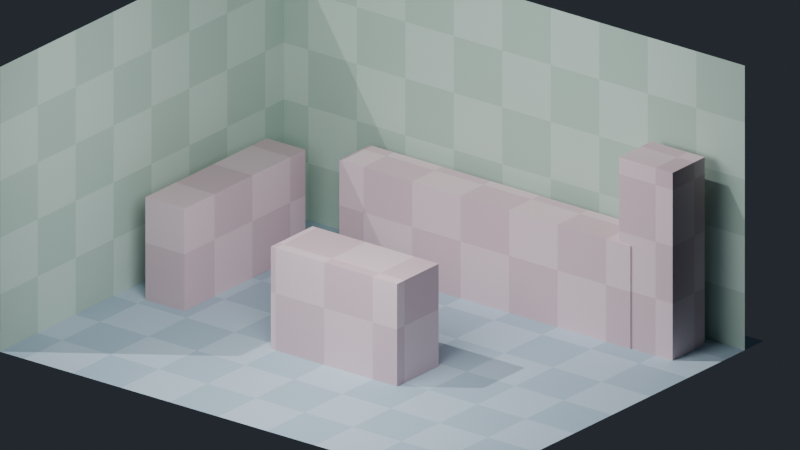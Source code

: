 # Source: result.blend  (saved by Blender 5.2.45; exported with 4.5.12 LTS)
import bpy
from mathutils import Matrix  # noqa: F401  (used for matrix-valued properties, if any)

bpy.ops.wm.read_factory_settings(use_empty=True)
scene = bpy.context.scene
scene.name = 'Greybox_Kitchen_Palette_Grid'

# ---- collections
col_greybox_kitchen_palette_grid = bpy.data.collections.new('Greybox_Kitchen_Palette_Grid'); scene.collection.children.link(col_greybox_kitchen_palette_grid)

# ---- materials (node trees are filled in below, after node groups)
mat_greybox_powderblue_floor = bpy.data.materials.new('Greybox_PowderBlue_Floor')
mat_greybox_softsage_walls = bpy.data.materials.new('Greybox_SoftSage_Walls')
mat_greybox_softrose_furniture = bpy.data.materials.new('Greybox_SoftRose_Furniture')

# ---- material node trees
mat_greybox_powderblue_floor.use_nodes = True; mat_greybox_powderblue_floor.node_tree.nodes.clear()
mat_greybox_softsage_walls.use_nodes = True; mat_greybox_softsage_walls.node_tree.nodes.clear()
mat_greybox_softrose_furniture.use_nodes = True; mat_greybox_softrose_furniture.node_tree.nodes.clear()

# ---- world
world_kitchen_palette_world = bpy.data.worlds.new('Kitchen_Palette_World'); scene.world = world_kitchen_palette_world
world_kitchen_palette_world.use_nodes = True; world_kitchen_palette_world.node_tree.nodes.clear()
_N = world_kitchen_palette_world.node_tree.nodes; _L = world_kitchen_palette_world.node_tree.links
n0 = _N.new('ShaderNodeBackground'); n0.name = 'Background'; n0.location = (-200, 100)
n0.inputs[0].default_value = (0.045, 0.055, 0.07, 1.0)
n0.inputs[1].default_value = 0.5
n1 = _N.new('ShaderNodeOutputWorld'); n1.name = 'World Output'; n1.location = (200, 100)
_L.new(n0.outputs[0], n1.inputs[0])
n1.is_active_output = True

# ---- cameras
cam_kitchen_palette_camera = bpy.data.cameras.new('Kitchen_Palette_Camera')
cam_kitchen_palette_camera.type = 'ORTHO'
cam_kitchen_palette_camera.ortho_scale = 13.0

# ---- lights
light_kitchen_palette_key = bpy.data.lights.new('Kitchen_Palette_Key', 'SUN')
light_kitchen_palette_key.energy = 1.3
light_kitchen_palette_fill = bpy.data.lights.new('Kitchen_Palette_Fill', 'AREA')
light_kitchen_palette_fill.energy = 420.0
light_kitchen_palette_fill.shape = 'DISK'
light_kitchen_palette_fill.size = 5.0

# ---- meshes
me_kitchen_palette_floor_plane_mesh = bpy.data.meshes.new('Kitchen_Palette_Floor_Plane_Mesh')
me_kitchen_palette_floor_plane_mesh.from_pydata([(-5.0, -4.0, 0.0), (5.0, -4.0, 0.0), (5.0, 4.0, 0.0), (-5.0, 4.0, 0.0)], [], [(0, 1, 2, 3)])
me_kitchen_palette_floor_plane_mesh.materials.append(mat_greybox_powderblue_floor)
me_kitchen_palette_floor_plane_mesh.update()
me_kitchen_palette_back_wall_mesh = bpy.data.meshes.new('Kitchen_Palette_Back_Wall_Mesh')
me_kitchen_palette_back_wall_mesh.from_pydata([(-5.0, 3.5, 0.0), (5.0, 3.5, 0.0), (5.0, 3.5, 5.0), (-5.0, 3.5, 5.0)], [], [(0, 1, 2, 3)])
me_kitchen_palette_back_wall_mesh.materials.append(mat_greybox_softsage_walls)
me_kitchen_palette_back_wall_mesh.update()
me_kitchen_palette_left_wall_mesh = bpy.data.meshes.new('Kitchen_Palette_Left_Wall_Mesh')
me_kitchen_palette_left_wall_mesh.from_pydata([(-4.5, -4.0, 0.0), (-4.5, 3.5, 0.0), (-4.5, 3.5, 5.0), (-4.5, -4.0, 5.0)], [], [(0, 1, 2, 3)])
me_kitchen_palette_left_wall_mesh.materials.append(mat_greybox_softsage_walls)
me_kitchen_palette_left_wall_mesh.update()
me_kitchen_palette_back_counter_mesh = bpy.data.meshes.new('Kitchen_Palette_Back_Counter_Mesh')
me_kitchen_palette_back_counter_mesh.from_pydata([(-2.5, 2.4, 0.0), (3.5, 2.4, 0.0), (-2.5, 3.2, 0.0), (3.5, 3.2, 0.0), (-2.5, 2.4, 1.8), (3.5, 2.4, 1.8), (-2.5, 3.2, 1.8), (3.5, 3.2, 1.8)], [], [(0, 1, 3, 2), (4, 6, 7, 5), (0, 4, 5, 1), (2, 3, 7, 6), (0, 2, 6, 4), (1, 5, 7, 3)])
me_kitchen_palette_back_counter_mesh.materials.append(mat_greybox_softrose_furniture)
me_kitchen_palette_back_counter_mesh.update()
me_kitchen_palette_side_counter_mesh = bpy.data.meshes.new('Kitchen_Palette_Side_Counter_Mesh')
me_kitchen_palette_side_counter_mesh.from_pydata([(-4.0, -0.8, 0.0), (-3.2, -0.8, 0.0), (-4.0, 2.4, 0.0), (-3.2, 2.4, 0.0), (-4.0, -0.8, 1.8), (-3.2, -0.8, 1.8), (-4.0, 2.4, 1.8), (-3.2, 2.4, 1.8)], [], [(0, 1, 3, 2), (4, 6, 7, 5), (0, 4, 5, 1), (2, 3, 7, 6), (0, 2, 6, 4), (1, 5, 7, 3)])
me_kitchen_palette_side_counter_mesh.materials.append(mat_greybox_softrose_furniture)
me_kitchen_palette_side_counter_mesh.update()
me_kitchen_palette_refrigerator_mesh = bpy.data.meshes.new('Kitchen_Palette_Refrigerator_Mesh')
me_kitchen_palette_refrigerator_mesh.from_pydata([(3.25, 2.425, 0.0), (4.35, 2.425, 0.0), (3.25, 3.275, 0.0), (4.35, 3.275, 0.0), (3.25, 2.425, 3.3), (4.35, 2.425, 3.3), (3.25, 3.275, 3.3), (4.35, 3.275, 3.3)], [], [(0, 1, 3, 2), (4, 6, 7, 5), (0, 4, 5, 1), (2, 3, 7, 6), (0, 2, 6, 4), (1, 5, 7, 3)])
me_kitchen_palette_refrigerator_mesh.materials.append(mat_greybox_softrose_furniture)
me_kitchen_palette_refrigerator_mesh.update()
me_kitchen_palette_island_mesh = bpy.data.meshes.new('Kitchen_Palette_Island_Mesh')
me_kitchen_palette_island_mesh.from_pydata([(-1.1, -1.2, 0.0), (1.5, -1.2, 0.0), (-1.1, -0.1, 0.0), (1.5, -0.1, 0.0), (-1.1, -1.2, 1.8), (1.5, -1.2, 1.8), (-1.1, -0.1, 1.8), (1.5, -0.1, 1.8)], [], [(0, 1, 3, 2), (4, 6, 7, 5), (0, 4, 5, 1), (2, 3, 7, 6), (0, 2, 6, 4), (1, 5, 7, 3)])
me_kitchen_palette_island_mesh.materials.append(mat_greybox_softrose_furniture)
me_kitchen_palette_island_mesh.update()

# ---- objects
ob_greybox_gridreference_001 = bpy.data.objects.new('Greybox_GridReference.001', None)
ob_kitchen_palette_floor_plane = bpy.data.objects.new('Kitchen_Palette_Floor_Plane', me_kitchen_palette_floor_plane_mesh)
ob_kitchen_palette_back_wall = bpy.data.objects.new('Kitchen_Palette_Back_Wall', me_kitchen_palette_back_wall_mesh)
ob_kitchen_palette_left_wall = bpy.data.objects.new('Kitchen_Palette_Left_Wall', me_kitchen_palette_left_wall_mesh)
ob_kitchen_palette_back_counter = bpy.data.objects.new('Kitchen_Palette_Back_Counter', me_kitchen_palette_back_counter_mesh)
ob_kitchen_palette_side_counter = bpy.data.objects.new('Kitchen_Palette_Side_Counter', me_kitchen_palette_side_counter_mesh)
ob_kitchen_palette_refrigerator = bpy.data.objects.new('Kitchen_Palette_Refrigerator', me_kitchen_palette_refrigerator_mesh)
ob_kitchen_palette_island = bpy.data.objects.new('Kitchen_Palette_Island', me_kitchen_palette_island_mesh)
ob_kitchen_palette_camera = bpy.data.objects.new('Kitchen_Palette_Camera', cam_kitchen_palette_camera)
ob_kitchen_palette_key = bpy.data.objects.new('Kitchen_Palette_Key', light_kitchen_palette_key)
ob_kitchen_palette_fill = bpy.data.objects.new('Kitchen_Palette_Fill', light_kitchen_palette_fill)
_N = mat_greybox_powderblue_floor.node_tree.nodes; _L = mat_greybox_powderblue_floor.node_tree.links
n0 = _N.new('ShaderNodeOutputMaterial'); n0.name = 'Material Output'; n0.location = (0, 0)
n1 = _N.new('ShaderNodeBsdfPrincipled'); n1.name = 'Principled BSDF'; n1.location = (0, 0)
n1.inputs[2].default_value = 0.84
n1.inputs[10].default_value = 0.005
n2 = _N.new('ShaderNodeTexCoord'); n2.name = 'Texture Coordinate'; n2.location = (0, 0)
n2.object = ob_greybox_gridreference_001
n3 = _N.new('ShaderNodeMapping'); n3.name = 'Mapping'; n3.location = (0, 0)
n4 = _N.new('ShaderNodeTexChecker'); n4.name = 'Checker Texture'; n4.location = (0, 0)
n4.inputs[1].default_value = (0.46, 0.61, 0.74, 1.0)
n4.inputs[2].default_value = (0.58, 0.73, 0.86, 1.0)
n4.inputs[3].default_value = 1.0
_L.new(n2.outputs[3], n3.inputs[0])
_L.new(n3.outputs[0], n4.inputs[0])
_L.new(n4.outputs[0], n1.inputs[0])
_L.new(n1.outputs[0], n0.inputs[0])
n0.is_active_output = True
_N = mat_greybox_softsage_walls.node_tree.nodes; _L = mat_greybox_softsage_walls.node_tree.links
n0 = _N.new('ShaderNodeOutputMaterial'); n0.name = 'Material Output'; n0.location = (0, 0)
n1 = _N.new('ShaderNodeBsdfPrincipled'); n1.name = 'Principled BSDF'; n1.location = (0, 0)
n1.inputs[2].default_value = 0.84
n1.inputs[10].default_value = 0.005
n2 = _N.new('ShaderNodeTexCoord'); n2.name = 'Texture Coordinate'; n2.location = (0, 0)
n2.object = ob_greybox_gridreference_001
n3 = _N.new('ShaderNodeMapping'); n3.name = 'Mapping'; n3.location = (0, 0)
n4 = _N.new('ShaderNodeTexChecker'); n4.name = 'Checker Texture'; n4.location = (0, 0)
n4.inputs[1].default_value = (0.52, 0.7, 0.6, 1.0)
n4.inputs[2].default_value = (0.64, 0.82, 0.72, 1.0)
n4.inputs[3].default_value = 1.0
_L.new(n2.outputs[3], n3.inputs[0])
_L.new(n3.outputs[0], n4.inputs[0])
_L.new(n4.outputs[0], n1.inputs[0])
_L.new(n1.outputs[0], n0.inputs[0])
n0.is_active_output = True
_N = mat_greybox_softrose_furniture.node_tree.nodes; _L = mat_greybox_softrose_furniture.node_tree.links
n0 = _N.new('ShaderNodeOutputMaterial'); n0.name = 'Material Output'; n0.location = (0, 0)
n1 = _N.new('ShaderNodeBsdfPrincipled'); n1.name = 'Principled BSDF'; n1.location = (0, 0)
n1.inputs[2].default_value = 0.84
n1.inputs[10].default_value = 0.005
n2 = _N.new('ShaderNodeTexCoord'); n2.name = 'Texture Coordinate'; n2.location = (0, 0)
n2.object = ob_greybox_gridreference_001
n3 = _N.new('ShaderNodeMapping'); n3.name = 'Mapping'; n3.location = (0, 0)
n4 = _N.new('ShaderNodeTexChecker'); n4.name = 'Checker Texture'; n4.location = (0, 0)
n4.inputs[1].default_value = (0.76, 0.56, 0.62, 1.0)
n4.inputs[2].default_value = (0.88, 0.68, 0.74, 1.0)
n4.inputs[3].default_value = 1.0
_L.new(n2.outputs[3], n3.inputs[0])
_L.new(n3.outputs[0], n4.inputs[0])
_L.new(n4.outputs[0], n1.inputs[0])
_L.new(n1.outputs[0], n0.inputs[0])
n0.is_active_output = True

# ---- transforms, parenting, visibility, modifiers, constraints
ob_greybox_gridreference_001.location = (0.0, 0.0, 0.0)
ob_greybox_gridreference_001.empty_display_size = 0.6
ob_kitchen_palette_floor_plane.location = (0.0, 0.0, 0.0)
ob_kitchen_palette_back_wall.location = (0.0, 0.0, 0.0)
ob_kitchen_palette_left_wall.location = (0.0, 0.0, 0.0)
ob_kitchen_palette_back_counter.location = (0.0, 0.0, 0.0)
ob_kitchen_palette_side_counter.location = (0.0, 0.0, 0.0)
ob_kitchen_palette_refrigerator.location = (0.0, 0.0, 0.0)
ob_kitchen_palette_island.location = (0.0, 0.0, 0.0)
ob_kitchen_palette_camera.location = (10.0, -12.0, 8.5)
ob_kitchen_palette_camera.rotation_euler = (1.18, 3.772e-08, 0.6632)
ob_kitchen_palette_key.location = (0.0, 0.0, 0.0)
ob_kitchen_palette_key.rotation_euler = (0.6, -0.3, -0.55)
ob_kitchen_palette_fill.location = (1.5, -4.5, 6.0)
ob_kitchen_palette_fill.rotation_euler = (0.9193, 1.107e-08, 0.2758)

# ---- collection membership
col_greybox_kitchen_palette_grid.objects.link(ob_greybox_gridreference_001)
col_greybox_kitchen_palette_grid.objects.link(ob_kitchen_palette_floor_plane)
col_greybox_kitchen_palette_grid.objects.link(ob_kitchen_palette_back_wall)
col_greybox_kitchen_palette_grid.objects.link(ob_kitchen_palette_left_wall)
col_greybox_kitchen_palette_grid.objects.link(ob_kitchen_palette_back_counter)
col_greybox_kitchen_palette_grid.objects.link(ob_kitchen_palette_side_counter)
col_greybox_kitchen_palette_grid.objects.link(ob_kitchen_palette_refrigerator)
col_greybox_kitchen_palette_grid.objects.link(ob_kitchen_palette_island)
col_greybox_kitchen_palette_grid.objects.link(ob_kitchen_palette_camera)
col_greybox_kitchen_palette_grid.objects.link(ob_kitchen_palette_key)
col_greybox_kitchen_palette_grid.objects.link(ob_kitchen_palette_fill)

# ---- scene / render settings (as saved in the file)
scene.camera = ob_kitchen_palette_camera
scene.frame_start = 1; scene.frame_end = 250; scene.frame_set(1)
scene.render.engine = 'BLENDER_EEVEE_NEXT'
scene.render.image_settings.color_mode = 'RGB'
scene.render.image_settings.exr_codec = 'NONE'
scene.render.resolution_x = 960
scene.render.resolution_y = 540
scene.render.use_bake_clear = False
scene.render.bake_margin = 0
scene.render.bake_bias = 0.0
scene.render.bake_samples = 0
scene.render.simplify_subdivision_render = 0
scene.render.simplify_child_particles_render = 0.0
scene.render.compositor_device = 'GPU'
scene.eevee.use_volume_custom_range = False
scene.eevee.gtao_distance = 0.0
scene.eevee.use_fast_gi = False
scene.eevee.fast_gi_thickness_near = 0.1
scene.eevee.fast_gi_thickness_far = 0.0
scene.eevee.ray_tracing_options.screen_trace_thickness = 0.1
bpy.context.view_layer.update()
